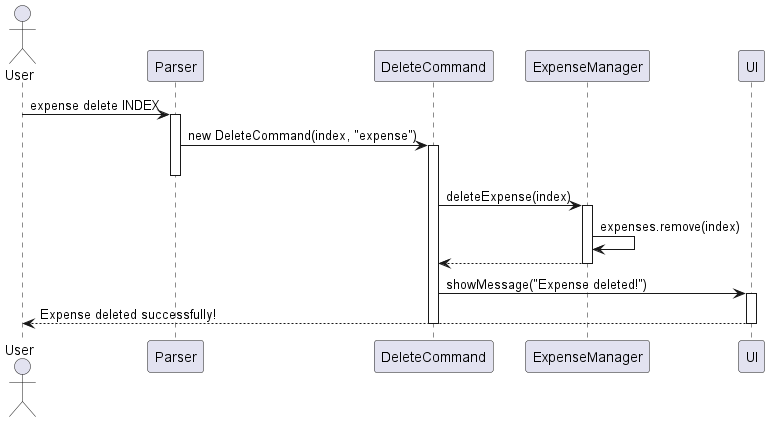

The diagram above was rendered by PlantUML. Its source (embedded in the PNG):
@startuml Delete Expense Sequence Diagram
actor User
participant "Parser" as Parser
participant "DeleteCommand" as DeleteCmd
participant "ExpenseManager" as EM
participant "UI" as UI

User -> Parser: expense delete INDEX
activate Parser

Parser -> DeleteCmd: new DeleteCommand(index, "expense")
activate DeleteCmd
deactivate Parser

DeleteCmd -> EM: deleteExpense(index)
activate EM

EM -> EM: expenses.remove(index)
EM --> DeleteCmd

deactivate EM

DeleteCmd -> UI: showMessage("Expense deleted!")
activate UI
UI --> User: Expense deleted successfully!
deactivate UI

deactivate DeleteCmd

@enduml